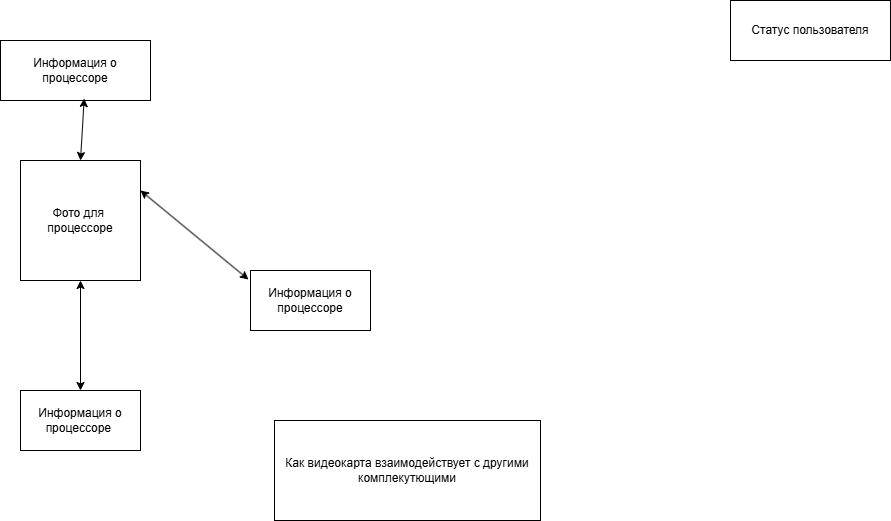

The diagram above was exported from draw.io. Its source (the exported page's mxGraphModel, read from the mxfile embedded in the PNG):
<mxGraphModel dx="2066" dy="1103" grid="1" gridSize="10" guides="1" tooltips="1" connect="1" arrows="1" fold="1" page="1" pageScale="1" pageWidth="1169" pageHeight="827" math="0" shadow="0">
  <root>
    <mxCell id="0" />
    <mxCell id="1" parent="0" />
    <mxCell id="P9uglDEOTl9zvSD8kwL5-1" parent="1" style="rounded=0;whiteSpace=wrap;html=1;" value="Статус пользователя" vertex="1">
      <mxGeometry height="60" width="160" x="940" y="30" as="geometry" />
    </mxCell>
    <mxCell id="P9uglDEOTl9zvSD8kwL5-2" parent="1" style="whiteSpace=wrap;html=1;aspect=fixed;" value="Фото для&amp;nbsp; процессоре" vertex="1">
      <mxGeometry height="120" width="120" x="230" y="190" as="geometry" />
    </mxCell>
    <mxCell id="P9uglDEOTl9zvSD8kwL5-3" parent="1" style="rounded=0;whiteSpace=wrap;html=1;" value="Информация о процессоре" vertex="1">
      <mxGeometry height="60" width="120" x="460" y="300" as="geometry" />
    </mxCell>
    <mxCell id="P9uglDEOTl9zvSD8kwL5-4" edge="1" parent="1" source="P9uglDEOTl9zvSD8kwL5-2" style="endArrow=classic;startArrow=classic;html=1;rounded=0;entryX=-0.017;entryY=0.15;entryDx=0;entryDy=0;entryPerimeter=0;exitX=1;exitY=0.25;exitDx=0;exitDy=0;" target="P9uglDEOTl9zvSD8kwL5-3" value="">
      <mxGeometry height="50" relative="1" width="50" as="geometry">
        <mxPoint x="460" y="580" as="sourcePoint" />
        <mxPoint x="510" y="530" as="targetPoint" />
      </mxGeometry>
    </mxCell>
    <mxCell id="P9uglDEOTl9zvSD8kwL5-8" edge="1" parent="1" source="P9uglDEOTl9zvSD8kwL5-2" style="endArrow=classic;startArrow=classic;html=1;rounded=0;entryX=0.5;entryY=0;entryDx=0;entryDy=0;" target="P9uglDEOTl9zvSD8kwL5-9" value="">
      <mxGeometry height="50" relative="1" width="50" as="geometry">
        <mxPoint x="350" y="430" as="sourcePoint" />
        <mxPoint x="470" y="510" as="targetPoint" />
      </mxGeometry>
    </mxCell>
    <mxCell id="P9uglDEOTl9zvSD8kwL5-9" parent="1" style="rounded=0;whiteSpace=wrap;html=1;" value="Информация о процессоре&amp;nbsp;" vertex="1">
      <mxGeometry height="60" width="120" x="230" y="420" as="geometry" />
    </mxCell>
    <mxCell id="P9uglDEOTl9zvSD8kwL5-10" parent="1" style="rounded=0;whiteSpace=wrap;html=1;" value="Информация о процессоре" vertex="1">
      <mxGeometry height="60" width="150" x="210" y="70" as="geometry" />
    </mxCell>
    <mxCell id="P9uglDEOTl9zvSD8kwL5-11" edge="1" parent="1" source="P9uglDEOTl9zvSD8kwL5-10" style="endArrow=classic;startArrow=classic;html=1;rounded=0;entryX=0.5;entryY=0;entryDx=0;entryDy=0;exitX=0.558;exitY=0.967;exitDx=0;exitDy=0;exitPerimeter=0;" target="P9uglDEOTl9zvSD8kwL5-2" value="">
      <mxGeometry height="50" relative="1" width="50" as="geometry">
        <mxPoint x="430" y="340" as="sourcePoint" />
        <mxPoint x="538" y="429" as="targetPoint" />
      </mxGeometry>
    </mxCell>
    <mxCell id="P9uglDEOTl9zvSD8kwL5-13" parent="1" style="rounded=0;whiteSpace=wrap;html=1;" value="Как видеокарта взаимодействует с другими комплекутющими" vertex="1">
      <mxGeometry height="100" width="266" x="484" y="450" as="geometry" />
    </mxCell>
  </root>
</mxGraphModel>